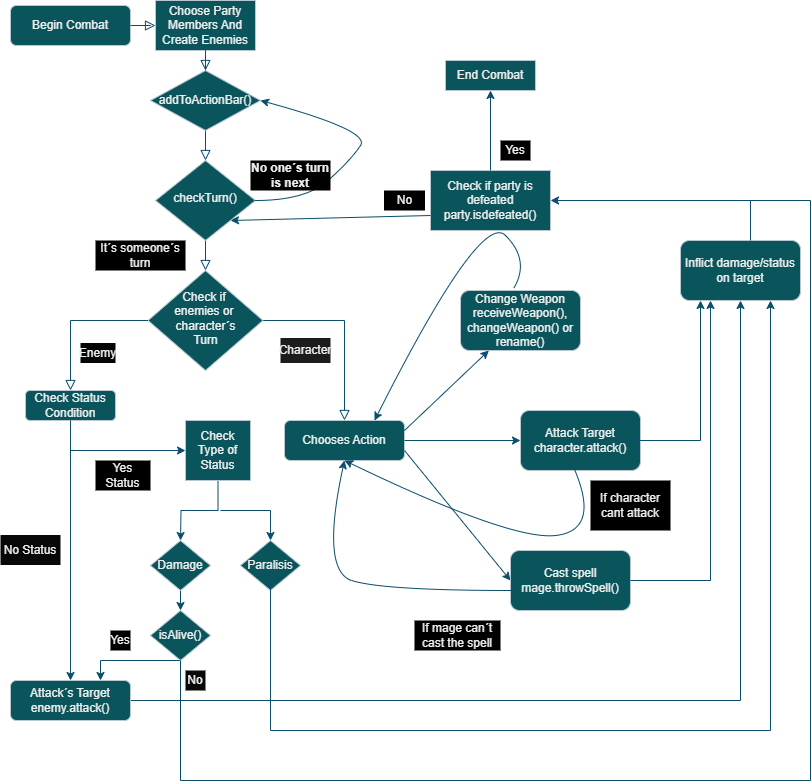

The diagram above was exported from draw.io. Its source (the exported page's mxGraphModel, read from the mxfile embedded in the PNG):
<mxGraphModel dx="1120" dy="506" grid="1" gridSize="10" guides="1" tooltips="1" connect="1" arrows="1" fold="1" page="1" pageScale="1" pageWidth="827" pageHeight="1169" math="0" shadow="0">
  <root>
    <mxCell id="WIyWlLk6GJQsqaUBKTNV-0" />
    <mxCell id="WIyWlLk6GJQsqaUBKTNV-1" parent="WIyWlLk6GJQsqaUBKTNV-0" />
    <mxCell id="WIyWlLk6GJQsqaUBKTNV-2" value="" style="rounded=0;html=1;jettySize=auto;orthogonalLoop=1;fontSize=11;endArrow=block;endFill=0;endSize=8;strokeWidth=1;shadow=0;labelBackgroundColor=none;edgeStyle=orthogonalEdgeStyle;strokeColor=#0B4D6A;fontColor=default;" parent="WIyWlLk6GJQsqaUBKTNV-1" source="w-hz7BFDJqECQdEdJ35w-3" target="WIyWlLk6GJQsqaUBKTNV-6" edge="1">
      <mxGeometry relative="1" as="geometry" />
    </mxCell>
    <mxCell id="WIyWlLk6GJQsqaUBKTNV-3" value="Begin Combat" style="rounded=1;whiteSpace=wrap;html=1;fontSize=12;glass=0;strokeWidth=1;shadow=0;labelBackgroundColor=none;fillColor=#09555B;strokeColor=#BAC8D3;fontColor=#EEEEEE;" parent="WIyWlLk6GJQsqaUBKTNV-1" vertex="1">
      <mxGeometry x="20" y="25" width="120" height="40" as="geometry" />
    </mxCell>
    <mxCell id="WIyWlLk6GJQsqaUBKTNV-4" value="" style="rounded=0;html=1;jettySize=auto;orthogonalLoop=1;fontSize=11;endArrow=block;endFill=0;endSize=8;strokeWidth=1;shadow=0;labelBackgroundColor=none;edgeStyle=orthogonalEdgeStyle;strokeColor=#0B4D6A;fontColor=default;" parent="WIyWlLk6GJQsqaUBKTNV-1" source="WIyWlLk6GJQsqaUBKTNV-6" target="WIyWlLk6GJQsqaUBKTNV-10" edge="1">
      <mxGeometry x="-0.2" y="45" relative="1" as="geometry">
        <mxPoint as="offset" />
      </mxGeometry>
    </mxCell>
    <mxCell id="WIyWlLk6GJQsqaUBKTNV-6" value="checkTurn()" style="rhombus;whiteSpace=wrap;html=1;shadow=0;fontFamily=Helvetica;fontSize=12;align=center;strokeWidth=1;spacing=6;spacingTop=-4;labelBackgroundColor=none;fillColor=#09555B;strokeColor=#BAC8D3;fontColor=#EEEEEE;" parent="WIyWlLk6GJQsqaUBKTNV-1" vertex="1">
      <mxGeometry x="165" y="180" width="100" height="80" as="geometry" />
    </mxCell>
    <mxCell id="WIyWlLk6GJQsqaUBKTNV-9" value="" style="edgeStyle=orthogonalEdgeStyle;rounded=0;html=1;jettySize=auto;orthogonalLoop=1;fontSize=11;endArrow=block;endFill=0;endSize=8;strokeWidth=1;shadow=0;labelBackgroundColor=none;strokeColor=#0B4D6A;fontColor=default;" parent="WIyWlLk6GJQsqaUBKTNV-1" source="WIyWlLk6GJQsqaUBKTNV-10" target="WIyWlLk6GJQsqaUBKTNV-12" edge="1">
      <mxGeometry x="0.5592" y="-34" relative="1" as="geometry">
        <mxPoint y="1" as="offset" />
      </mxGeometry>
    </mxCell>
    <mxCell id="WIyWlLk6GJQsqaUBKTNV-10" value="Check if&amp;nbsp;&lt;div&gt;enemies or&amp;nbsp;&lt;div&gt;character´s&lt;div&gt;Turn&lt;/div&gt;&lt;/div&gt;&lt;/div&gt;" style="rhombus;whiteSpace=wrap;html=1;shadow=0;fontFamily=Helvetica;fontSize=12;align=center;strokeWidth=1;spacing=6;spacingTop=-4;labelBackgroundColor=none;fillColor=#09555B;strokeColor=#BAC8D3;fontColor=#EEEEEE;" parent="WIyWlLk6GJQsqaUBKTNV-1" vertex="1">
      <mxGeometry x="157.5" y="290" width="115" height="100" as="geometry" />
    </mxCell>
    <mxCell id="WIyWlLk6GJQsqaUBKTNV-12" value="Chooses Action" style="rounded=1;whiteSpace=wrap;html=1;fontSize=12;glass=0;strokeWidth=1;shadow=0;labelBackgroundColor=none;fillColor=#09555B;strokeColor=#BAC8D3;fontColor=#EEEEEE;" parent="WIyWlLk6GJQsqaUBKTNV-1" vertex="1">
      <mxGeometry x="294" y="440" width="120" height="40" as="geometry" />
    </mxCell>
    <mxCell id="w-hz7BFDJqECQdEdJ35w-1" value="" style="rounded=0;html=1;jettySize=auto;orthogonalLoop=1;fontSize=11;endArrow=block;endFill=0;endSize=8;strokeWidth=1;shadow=0;labelBackgroundColor=none;edgeStyle=orthogonalEdgeStyle;strokeColor=#0B4D6A;fontColor=default;" parent="WIyWlLk6GJQsqaUBKTNV-1" source="WIyWlLk6GJQsqaUBKTNV-3" target="w-hz7BFDJqECQdEdJ35w-0" edge="1">
      <mxGeometry relative="1" as="geometry">
        <mxPoint x="150" y="50" as="sourcePoint" />
        <mxPoint x="220" y="130" as="targetPoint" />
      </mxGeometry>
    </mxCell>
    <mxCell id="w-hz7BFDJqECQdEdJ35w-0" value="Choose Party Members And Create Enemies" style="rounded=0;whiteSpace=wrap;html=1;labelBackgroundColor=none;fillColor=#09555B;strokeColor=#BAC8D3;fontColor=#EEEEEE;" parent="WIyWlLk6GJQsqaUBKTNV-1" vertex="1">
      <mxGeometry x="165" y="20" width="100" height="50" as="geometry" />
    </mxCell>
    <mxCell id="w-hz7BFDJqECQdEdJ35w-4" value="" style="rounded=0;html=1;jettySize=auto;orthogonalLoop=1;fontSize=11;endArrow=block;endFill=0;endSize=8;strokeWidth=1;shadow=0;labelBackgroundColor=none;edgeStyle=orthogonalEdgeStyle;strokeColor=#0B4D6A;fontColor=default;" parent="WIyWlLk6GJQsqaUBKTNV-1" source="w-hz7BFDJqECQdEdJ35w-0" target="w-hz7BFDJqECQdEdJ35w-3" edge="1">
      <mxGeometry relative="1" as="geometry">
        <mxPoint x="215" y="70" as="sourcePoint" />
        <mxPoint x="215" y="160" as="targetPoint" />
      </mxGeometry>
    </mxCell>
    <mxCell id="w-hz7BFDJqECQdEdJ35w-3" value="addToActionBar()" style="rhombus;whiteSpace=wrap;html=1;labelBackgroundColor=none;fillColor=#09555B;strokeColor=#BAC8D3;fontColor=#EEEEEE;" parent="WIyWlLk6GJQsqaUBKTNV-1" vertex="1">
      <mxGeometry x="160" y="90" width="110" height="60" as="geometry" />
    </mxCell>
    <mxCell id="w-hz7BFDJqECQdEdJ35w-5" value="" style="curved=1;endArrow=classic;html=1;rounded=0;entryX=1;entryY=0.5;entryDx=0;entryDy=0;labelBackgroundColor=none;strokeColor=#0B4D6A;fontColor=default;" parent="WIyWlLk6GJQsqaUBKTNV-1" target="w-hz7BFDJqECQdEdJ35w-3" edge="1">
      <mxGeometry width="50" height="50" relative="1" as="geometry">
        <mxPoint x="265" y="220" as="sourcePoint" />
        <mxPoint x="310" y="170" as="targetPoint" />
        <Array as="points">
          <mxPoint x="315" y="220" />
          <mxPoint x="360" y="180" />
          <mxPoint x="380" y="150" />
        </Array>
      </mxGeometry>
    </mxCell>
    <mxCell id="w-hz7BFDJqECQdEdJ35w-6" value="&lt;b&gt;No one´s turn is next&lt;/b&gt;" style="text;html=1;align=center;verticalAlign=middle;whiteSpace=wrap;rounded=0;labelBackgroundColor=none;fontColor=#EEEEEE;fillColor=#000000;" parent="WIyWlLk6GJQsqaUBKTNV-1" vertex="1">
      <mxGeometry x="260" y="180" width="80" height="30" as="geometry" />
    </mxCell>
    <mxCell id="w-hz7BFDJqECQdEdJ35w-8" value="" style="endArrow=classic;html=1;rounded=0;labelBackgroundColor=none;strokeColor=#0B4D6A;fontColor=default;" parent="WIyWlLk6GJQsqaUBKTNV-1" target="w-hz7BFDJqECQdEdJ35w-11" edge="1">
      <mxGeometry width="50" height="50" relative="1" as="geometry">
        <mxPoint x="414" y="450" as="sourcePoint" />
        <mxPoint x="490" y="380" as="targetPoint" />
      </mxGeometry>
    </mxCell>
    <mxCell id="w-hz7BFDJqECQdEdJ35w-9" value="" style="endArrow=classic;html=1;rounded=0;exitX=1;exitY=0.5;exitDx=0;exitDy=0;entryX=0;entryY=0.5;entryDx=0;entryDy=0;labelBackgroundColor=none;strokeColor=#0B4D6A;fontColor=default;" parent="WIyWlLk6GJQsqaUBKTNV-1" source="WIyWlLk6GJQsqaUBKTNV-12" target="w-hz7BFDJqECQdEdJ35w-13" edge="1">
      <mxGeometry width="50" height="50" relative="1" as="geometry">
        <mxPoint x="424" y="460" as="sourcePoint" />
        <mxPoint x="510" y="460" as="targetPoint" />
      </mxGeometry>
    </mxCell>
    <mxCell id="w-hz7BFDJqECQdEdJ35w-10" value="" style="endArrow=classic;html=1;rounded=0;entryX=0;entryY=0.5;entryDx=0;entryDy=0;exitX=1;exitY=0.75;exitDx=0;exitDy=0;labelBackgroundColor=none;strokeColor=#0B4D6A;fontColor=default;" parent="WIyWlLk6GJQsqaUBKTNV-1" source="WIyWlLk6GJQsqaUBKTNV-12" target="w-hz7BFDJqECQdEdJ35w-14" edge="1">
      <mxGeometry width="50" height="50" relative="1" as="geometry">
        <mxPoint x="420" y="460" as="sourcePoint" />
        <mxPoint x="500" y="530" as="targetPoint" />
      </mxGeometry>
    </mxCell>
    <mxCell id="w-hz7BFDJqECQdEdJ35w-11" value="Change Weapon&lt;div&gt;receiveWeapon(),&lt;/div&gt;&lt;div&gt;changeWeapon() or rename()&lt;/div&gt;" style="rounded=1;whiteSpace=wrap;html=1;labelBackgroundColor=none;fillColor=#09555B;strokeColor=#BAC8D3;fontColor=#EEEEEE;" parent="WIyWlLk6GJQsqaUBKTNV-1" vertex="1">
      <mxGeometry x="470" y="310" width="120" height="60" as="geometry" />
    </mxCell>
    <mxCell id="w-hz7BFDJqECQdEdJ35w-12" value="" style="curved=1;endArrow=classic;html=1;rounded=0;exitX=0.442;exitY=-0.033;exitDx=0;exitDy=0;exitPerimeter=0;entryX=0.75;entryY=0;entryDx=0;entryDy=0;labelBackgroundColor=none;strokeColor=#0B4D6A;fontColor=default;" parent="WIyWlLk6GJQsqaUBKTNV-1" source="w-hz7BFDJqECQdEdJ35w-11" target="WIyWlLk6GJQsqaUBKTNV-12" edge="1">
      <mxGeometry width="50" height="50" relative="1" as="geometry">
        <mxPoint x="490" y="280" as="sourcePoint" />
        <mxPoint x="540" y="230" as="targetPoint" />
        <Array as="points">
          <mxPoint x="540" y="280" />
          <mxPoint x="490" y="230" />
        </Array>
      </mxGeometry>
    </mxCell>
    <mxCell id="w-hz7BFDJqECQdEdJ35w-13" value="Attack Target&lt;div&gt;character.attack()&lt;/div&gt;" style="rounded=1;whiteSpace=wrap;html=1;labelBackgroundColor=none;fillColor=#09555B;strokeColor=#BAC8D3;fontColor=#EEEEEE;" parent="WIyWlLk6GJQsqaUBKTNV-1" vertex="1">
      <mxGeometry x="530" y="430" width="120" height="60" as="geometry" />
    </mxCell>
    <mxCell id="w-hz7BFDJqECQdEdJ35w-14" value="Cast spell&lt;div&gt;mage.throwSpell()&lt;/div&gt;" style="rounded=1;whiteSpace=wrap;html=1;labelBackgroundColor=none;fillColor=#09555B;strokeColor=#BAC8D3;fontColor=#EEEEEE;" parent="WIyWlLk6GJQsqaUBKTNV-1" vertex="1">
      <mxGeometry x="520" y="570" width="120" height="60" as="geometry" />
    </mxCell>
    <mxCell id="w-hz7BFDJqECQdEdJ35w-15" value="" style="curved=1;endArrow=classic;html=1;rounded=0;exitX=0.5;exitY=1;exitDx=0;exitDy=0;entryX=0.5;entryY=1;entryDx=0;entryDy=0;labelBackgroundColor=none;strokeColor=#0B4D6A;fontColor=default;" parent="WIyWlLk6GJQsqaUBKTNV-1" target="WIyWlLk6GJQsqaUBKTNV-12" edge="1">
      <mxGeometry width="50" height="50" relative="1" as="geometry">
        <mxPoint x="522.5" y="610" as="sourcePoint" />
        <mxPoint x="296.5" y="460" as="targetPoint" />
        <Array as="points">
          <mxPoint x="392.5" y="610" />
          <mxPoint x="330" y="590" />
        </Array>
      </mxGeometry>
    </mxCell>
    <mxCell id="w-hz7BFDJqECQdEdJ35w-16" value="" style="curved=1;endArrow=classic;html=1;rounded=0;exitX=0.45;exitY=0.983;exitDx=0;exitDy=0;exitPerimeter=0;entryX=0.5;entryY=1;entryDx=0;entryDy=0;labelBackgroundColor=none;strokeColor=#0B4D6A;fontColor=default;" parent="WIyWlLk6GJQsqaUBKTNV-1" source="w-hz7BFDJqECQdEdJ35w-13" target="WIyWlLk6GJQsqaUBKTNV-12" edge="1">
      <mxGeometry width="50" height="50" relative="1" as="geometry">
        <mxPoint x="560" y="550" as="sourcePoint" />
        <mxPoint x="610" y="500" as="targetPoint" />
        <Array as="points">
          <mxPoint x="610" y="550" />
          <mxPoint x="520" y="560" />
        </Array>
      </mxGeometry>
    </mxCell>
    <mxCell id="w-hz7BFDJqECQdEdJ35w-17" value="If mage can´t cast the spell" style="text;html=1;align=center;verticalAlign=middle;whiteSpace=wrap;rounded=0;labelBackgroundColor=none;fontColor=#EEEEEE;fillColor=#000000;" parent="WIyWlLk6GJQsqaUBKTNV-1" vertex="1">
      <mxGeometry x="424" y="640" width="86" height="30" as="geometry" />
    </mxCell>
    <mxCell id="w-hz7BFDJqECQdEdJ35w-19" value="If character cant attack" style="text;html=1;align=center;verticalAlign=middle;whiteSpace=wrap;rounded=0;labelBackgroundColor=none;fontColor=#EEEEEE;fillColor=#000000;" parent="WIyWlLk6GJQsqaUBKTNV-1" vertex="1">
      <mxGeometry x="600" y="500" width="80" height="50" as="geometry" />
    </mxCell>
    <mxCell id="w-hz7BFDJqECQdEdJ35w-20" value="" style="endArrow=classic;html=1;rounded=0;labelBackgroundColor=none;strokeColor=#0B4D6A;fontColor=default;" parent="WIyWlLk6GJQsqaUBKTNV-1" edge="1">
      <mxGeometry width="50" height="50" relative="1" as="geometry">
        <mxPoint x="640" y="460" as="sourcePoint" />
        <mxPoint x="710" y="320" as="targetPoint" />
        <Array as="points">
          <mxPoint x="710" y="460" />
        </Array>
      </mxGeometry>
    </mxCell>
    <mxCell id="w-hz7BFDJqECQdEdJ35w-21" value="" style="endArrow=classic;html=1;rounded=0;labelBackgroundColor=none;strokeColor=#0B4D6A;fontColor=default;entryX=0.25;entryY=1;entryDx=0;entryDy=0;" parent="WIyWlLk6GJQsqaUBKTNV-1" target="w-hz7BFDJqECQdEdJ35w-22" edge="1">
      <mxGeometry width="50" height="50" relative="1" as="geometry">
        <mxPoint x="640" y="600" as="sourcePoint" />
        <mxPoint x="770" y="320" as="targetPoint" />
        <Array as="points">
          <mxPoint x="720" y="600" />
        </Array>
      </mxGeometry>
    </mxCell>
    <mxCell id="w-hz7BFDJqECQdEdJ35w-22" value="Inflict damage/status&lt;div&gt;on target&lt;/div&gt;" style="rounded=1;whiteSpace=wrap;html=1;labelBackgroundColor=none;fillColor=#09555B;strokeColor=#BAC8D3;fontColor=#EEEEEE;" parent="WIyWlLk6GJQsqaUBKTNV-1" vertex="1">
      <mxGeometry x="690" y="260" width="120" height="60" as="geometry" />
    </mxCell>
    <mxCell id="w-hz7BFDJqECQdEdJ35w-27" value="Check if party is defeated&lt;div&gt;party.isdefeated()&lt;/div&gt;" style="rounded=0;whiteSpace=wrap;html=1;labelBackgroundColor=none;fillColor=#09555B;strokeColor=#BAC8D3;fontColor=#EEEEEE;" parent="WIyWlLk6GJQsqaUBKTNV-1" vertex="1">
      <mxGeometry x="440" y="190" width="120" height="60" as="geometry" />
    </mxCell>
    <mxCell id="w-hz7BFDJqECQdEdJ35w-28" value="" style="endArrow=classic;html=1;rounded=0;entryX=1;entryY=0.5;entryDx=0;entryDy=0;labelBackgroundColor=none;strokeColor=#0B4D6A;fontColor=default;" parent="WIyWlLk6GJQsqaUBKTNV-1" target="w-hz7BFDJqECQdEdJ35w-27" edge="1">
      <mxGeometry width="50" height="50" relative="1" as="geometry">
        <mxPoint x="760" y="260" as="sourcePoint" />
        <mxPoint x="810" y="210" as="targetPoint" />
        <Array as="points">
          <mxPoint x="760" y="220" />
        </Array>
      </mxGeometry>
    </mxCell>
    <mxCell id="w-hz7BFDJqECQdEdJ35w-29" value="" style="endArrow=classic;html=1;rounded=0;entryX=1;entryY=1;entryDx=0;entryDy=0;labelBackgroundColor=none;strokeColor=#0B4D6A;fontColor=default;exitX=0;exitY=0.75;exitDx=0;exitDy=0;" parent="WIyWlLk6GJQsqaUBKTNV-1" source="w-hz7BFDJqECQdEdJ35w-27" target="WIyWlLk6GJQsqaUBKTNV-6" edge="1">
      <mxGeometry width="50" height="50" relative="1" as="geometry">
        <mxPoint x="434.5" y="240" as="sourcePoint" />
        <mxPoint x="234.5" y="245" as="targetPoint" />
      </mxGeometry>
    </mxCell>
    <mxCell id="w-hz7BFDJqECQdEdJ35w-30" value="" style="endArrow=classic;html=1;rounded=0;labelBackgroundColor=none;strokeColor=#0B4D6A;fontColor=default;" parent="WIyWlLk6GJQsqaUBKTNV-1" target="w-hz7BFDJqECQdEdJ35w-31" edge="1">
      <mxGeometry width="50" height="50" relative="1" as="geometry">
        <mxPoint x="500" y="190" as="sourcePoint" />
        <mxPoint x="500" y="80" as="targetPoint" />
      </mxGeometry>
    </mxCell>
    <mxCell id="w-hz7BFDJqECQdEdJ35w-31" value="End Combat" style="rounded=0;whiteSpace=wrap;html=1;labelBackgroundColor=none;fillColor=#09555B;strokeColor=#BAC8D3;fontColor=#EEEEEE;" parent="WIyWlLk6GJQsqaUBKTNV-1" vertex="1">
      <mxGeometry x="455" y="80" width="90" height="30" as="geometry" />
    </mxCell>
    <mxCell id="w-hz7BFDJqECQdEdJ35w-32" value="No" style="text;html=1;align=center;verticalAlign=middle;whiteSpace=wrap;rounded=0;labelBackgroundColor=none;fontColor=#EEEEEE;fillColor=#000000;" parent="WIyWlLk6GJQsqaUBKTNV-1" vertex="1">
      <mxGeometry x="393.5" y="210" width="41" height="20" as="geometry" />
    </mxCell>
    <mxCell id="w-hz7BFDJqECQdEdJ35w-34" value="Yes" style="text;html=1;align=center;verticalAlign=middle;whiteSpace=wrap;rounded=0;labelBackgroundColor=none;fontColor=#EEEEEE;fillColor=#000000;" parent="WIyWlLk6GJQsqaUBKTNV-1" vertex="1">
      <mxGeometry x="510" y="160" width="30" height="20" as="geometry" />
    </mxCell>
    <mxCell id="w-hz7BFDJqECQdEdJ35w-36" value="" style="rounded=0;html=1;jettySize=auto;orthogonalLoop=1;fontSize=11;endArrow=block;endFill=0;endSize=8;strokeWidth=1;shadow=0;labelBackgroundColor=none;edgeStyle=orthogonalEdgeStyle;strokeColor=#0B4D6A;fontColor=default;" parent="WIyWlLk6GJQsqaUBKTNV-1" source="WIyWlLk6GJQsqaUBKTNV-10" target="w-hz7BFDJqECQdEdJ35w-35" edge="1">
      <mxGeometry x="0.3814" y="40" relative="1" as="geometry">
        <mxPoint y="1" as="offset" />
        <mxPoint x="158" y="340" as="sourcePoint" />
        <mxPoint x="80" y="505" as="targetPoint" />
      </mxGeometry>
    </mxCell>
    <mxCell id="w-hz7BFDJqECQdEdJ35w-35" value="Check Status&lt;div&gt;Condition&lt;/div&gt;" style="rounded=1;whiteSpace=wrap;html=1;strokeColor=#BAC8D3;fontColor=#EEEEEE;fillColor=#09555B;" parent="WIyWlLk6GJQsqaUBKTNV-1" vertex="1">
      <mxGeometry x="35" y="410" width="90" height="30" as="geometry" />
    </mxCell>
    <mxCell id="w-hz7BFDJqECQdEdJ35w-39" value="" style="endArrow=classic;html=1;rounded=0;strokeColor=#0B4D6A;entryX=0;entryY=0.5;entryDx=0;entryDy=0;" parent="WIyWlLk6GJQsqaUBKTNV-1" target="w-hz7BFDJqECQdEdJ35w-41" edge="1">
      <mxGeometry width="50" height="50" relative="1" as="geometry">
        <mxPoint x="80" y="470" as="sourcePoint" />
        <mxPoint x="160" y="470" as="targetPoint" />
      </mxGeometry>
    </mxCell>
    <mxCell id="w-hz7BFDJqECQdEdJ35w-40" value="No Status" style="text;html=1;align=center;verticalAlign=middle;whiteSpace=wrap;rounded=0;fontColor=#EEEEEE;fillColor=#080808;" parent="WIyWlLk6GJQsqaUBKTNV-1" vertex="1">
      <mxGeometry x="10" y="554.5" width="60" height="30" as="geometry" />
    </mxCell>
    <mxCell id="w-hz7BFDJqECQdEdJ35w-47" style="edgeStyle=orthogonalEdgeStyle;rounded=0;orthogonalLoop=1;jettySize=auto;html=1;exitX=0.5;exitY=1;exitDx=0;exitDy=0;strokeColor=#0B4D6A;" parent="WIyWlLk6GJQsqaUBKTNV-1" source="w-hz7BFDJqECQdEdJ35w-41" edge="1">
      <mxGeometry relative="1" as="geometry">
        <mxPoint x="190" y="560" as="targetPoint" />
      </mxGeometry>
    </mxCell>
    <mxCell id="w-hz7BFDJqECQdEdJ35w-41" value="Check Type of Status" style="rounded=0;whiteSpace=wrap;html=1;strokeColor=#BAC8D3;fontColor=#EEEEEE;fillColor=#09555B;" parent="WIyWlLk6GJQsqaUBKTNV-1" vertex="1">
      <mxGeometry x="195" y="440" width="65" height="60" as="geometry" />
    </mxCell>
    <mxCell id="w-hz7BFDJqECQdEdJ35w-52" style="edgeStyle=orthogonalEdgeStyle;rounded=0;orthogonalLoop=1;jettySize=auto;html=1;exitX=1;exitY=0.5;exitDx=0;exitDy=0;strokeColor=#0B4D6A;entryX=0.5;entryY=1;entryDx=0;entryDy=0;" parent="WIyWlLk6GJQsqaUBKTNV-1" source="WIyWlLk6GJQsqaUBKTNV-11" target="w-hz7BFDJqECQdEdJ35w-22" edge="1">
      <mxGeometry relative="1" as="geometry">
        <mxPoint x="750" y="370" as="targetPoint" />
      </mxGeometry>
    </mxCell>
    <mxCell id="WIyWlLk6GJQsqaUBKTNV-11" value="Attack´s Target&lt;div&gt;enemy.attack()&lt;/div&gt;" style="rounded=1;whiteSpace=wrap;html=1;fontSize=12;glass=0;strokeWidth=1;shadow=0;labelBackgroundColor=none;fillColor=#09555B;strokeColor=#BAC8D3;fontColor=#EEEEEE;" parent="WIyWlLk6GJQsqaUBKTNV-1" vertex="1">
      <mxGeometry x="20" y="700" width="120" height="40" as="geometry" />
    </mxCell>
    <mxCell id="w-hz7BFDJqECQdEdJ35w-44" value="" style="endArrow=classic;html=1;rounded=0;strokeColor=#0B4D6A;entryX=0.5;entryY=0;entryDx=0;entryDy=0;" parent="WIyWlLk6GJQsqaUBKTNV-1" source="w-hz7BFDJqECQdEdJ35w-35" target="WIyWlLk6GJQsqaUBKTNV-11" edge="1">
      <mxGeometry width="50" height="50" relative="1" as="geometry">
        <mxPoint x="80" y="550" as="sourcePoint" />
        <mxPoint x="130" y="500" as="targetPoint" />
      </mxGeometry>
    </mxCell>
    <mxCell id="w-hz7BFDJqECQdEdJ35w-46" value="Yes Status" style="text;html=1;align=center;verticalAlign=middle;whiteSpace=wrap;rounded=0;fontColor=#EEEEEE;fillColor=#000000;" parent="WIyWlLk6GJQsqaUBKTNV-1" vertex="1">
      <mxGeometry x="105" y="480" width="55" height="30" as="geometry" />
    </mxCell>
    <mxCell id="w-hz7BFDJqECQdEdJ35w-48" value="" style="endArrow=classic;html=1;rounded=0;strokeColor=#0B4D6A;" parent="WIyWlLk6GJQsqaUBKTNV-1" edge="1">
      <mxGeometry width="50" height="50" relative="1" as="geometry">
        <mxPoint x="230" y="530" as="sourcePoint" />
        <mxPoint x="280" y="560" as="targetPoint" />
        <Array as="points">
          <mxPoint x="280" y="530" />
        </Array>
      </mxGeometry>
    </mxCell>
    <mxCell id="w-hz7BFDJqECQdEdJ35w-57" style="edgeStyle=orthogonalEdgeStyle;rounded=0;orthogonalLoop=1;jettySize=auto;html=1;exitX=0.5;exitY=1;exitDx=0;exitDy=0;entryX=0.5;entryY=0;entryDx=0;entryDy=0;strokeColor=#0B4D6A;" parent="WIyWlLk6GJQsqaUBKTNV-1" source="w-hz7BFDJqECQdEdJ35w-49" target="w-hz7BFDJqECQdEdJ35w-55" edge="1">
      <mxGeometry relative="1" as="geometry" />
    </mxCell>
    <mxCell id="w-hz7BFDJqECQdEdJ35w-49" value="Damage" style="rhombus;whiteSpace=wrap;html=1;strokeColor=#BAC8D3;fontColor=#EEEEEE;fillColor=#09555B;" parent="WIyWlLk6GJQsqaUBKTNV-1" vertex="1">
      <mxGeometry x="160" y="560" width="60" height="50" as="geometry" />
    </mxCell>
    <mxCell id="w-hz7BFDJqECQdEdJ35w-50" value="Paralisis" style="rhombus;whiteSpace=wrap;html=1;strokeColor=#BAC8D3;fontColor=#EEEEEE;fillColor=#09555B;" parent="WIyWlLk6GJQsqaUBKTNV-1" vertex="1">
      <mxGeometry x="250" y="560" width="60" height="50" as="geometry" />
    </mxCell>
    <mxCell id="w-hz7BFDJqECQdEdJ35w-51" value="" style="endArrow=classic;html=1;rounded=0;strokeColor=#0B4D6A;entryX=0.75;entryY=1;entryDx=0;entryDy=0;" parent="WIyWlLk6GJQsqaUBKTNV-1" target="w-hz7BFDJqECQdEdJ35w-22" edge="1">
      <mxGeometry width="50" height="50" relative="1" as="geometry">
        <mxPoint x="280" y="590" as="sourcePoint" />
        <mxPoint x="786.96" y="300" as="targetPoint" />
        <Array as="points">
          <mxPoint x="280" y="750" />
          <mxPoint x="780" y="750" />
        </Array>
      </mxGeometry>
    </mxCell>
    <mxCell id="w-hz7BFDJqECQdEdJ35w-59" style="edgeStyle=orthogonalEdgeStyle;rounded=0;orthogonalLoop=1;jettySize=auto;html=1;exitX=0.5;exitY=1;exitDx=0;exitDy=0;entryX=0.75;entryY=0;entryDx=0;entryDy=0;strokeColor=#0B4D6A;" parent="WIyWlLk6GJQsqaUBKTNV-1" source="w-hz7BFDJqECQdEdJ35w-55" target="WIyWlLk6GJQsqaUBKTNV-11" edge="1">
      <mxGeometry relative="1" as="geometry">
        <Array as="points">
          <mxPoint x="110" y="680" />
        </Array>
      </mxGeometry>
    </mxCell>
    <mxCell id="w-hz7BFDJqECQdEdJ35w-55" value="isAlive()" style="rhombus;whiteSpace=wrap;html=1;strokeColor=#BAC8D3;fontColor=#EEEEEE;fillColor=#09555B;" parent="WIyWlLk6GJQsqaUBKTNV-1" vertex="1">
      <mxGeometry x="160" y="630" width="60" height="50" as="geometry" />
    </mxCell>
    <mxCell id="w-hz7BFDJqECQdEdJ35w-63" value="" style="endArrow=none;html=1;rounded=0;strokeColor=#0B4D6A;entryX=0.5;entryY=1;entryDx=0;entryDy=0;" parent="WIyWlLk6GJQsqaUBKTNV-1" target="w-hz7BFDJqECQdEdJ35w-55" edge="1">
      <mxGeometry width="50" height="50" relative="1" as="geometry">
        <mxPoint x="760" y="220" as="sourcePoint" />
        <mxPoint x="190" y="690" as="targetPoint" />
        <Array as="points">
          <mxPoint x="820" y="220" />
          <mxPoint x="820" y="800" />
          <mxPoint x="190" y="800" />
        </Array>
      </mxGeometry>
    </mxCell>
    <mxCell id="w-hz7BFDJqECQdEdJ35w-64" value="Yes" style="text;html=1;align=center;verticalAlign=middle;whiteSpace=wrap;rounded=0;fontColor=#EEEEEE;fillColor=#000000;" parent="WIyWlLk6GJQsqaUBKTNV-1" vertex="1">
      <mxGeometry x="120" y="650" width="20" height="20" as="geometry" />
    </mxCell>
    <mxCell id="w-hz7BFDJqECQdEdJ35w-65" value="No" style="text;html=1;align=center;verticalAlign=middle;whiteSpace=wrap;rounded=0;fontColor=#EEEEEE;fillColor=#080808;" parent="WIyWlLk6GJQsqaUBKTNV-1" vertex="1">
      <mxGeometry x="195" y="690" width="20" height="20" as="geometry" />
    </mxCell>
    <mxCell id="w-hz7BFDJqECQdEdJ35w-66" value="It´s someone´s turn" style="text;html=1;align=center;verticalAlign=middle;whiteSpace=wrap;rounded=0;fontColor=#EEEEEE;fillColor=#000000;" parent="WIyWlLk6GJQsqaUBKTNV-1" vertex="1">
      <mxGeometry x="105" y="260" width="90" height="30" as="geometry" />
    </mxCell>
    <mxCell id="w-hz7BFDJqECQdEdJ35w-67" value="Enemy" style="text;html=1;align=center;verticalAlign=middle;whiteSpace=wrap;rounded=0;fontColor=#EEEEEE;fillColor=#050505;" parent="WIyWlLk6GJQsqaUBKTNV-1" vertex="1">
      <mxGeometry x="90" y="362.5" width="35" height="20" as="geometry" />
    </mxCell>
    <mxCell id="w-hz7BFDJqECQdEdJ35w-68" value="Character" style="text;html=1;align=center;verticalAlign=middle;whiteSpace=wrap;rounded=0;fontColor=#EEEEEE;fillColor=#1C1C1C;" parent="WIyWlLk6GJQsqaUBKTNV-1" vertex="1">
      <mxGeometry x="290" y="357.5" width="50" height="25" as="geometry" />
    </mxCell>
  </root>
</mxGraphModel>